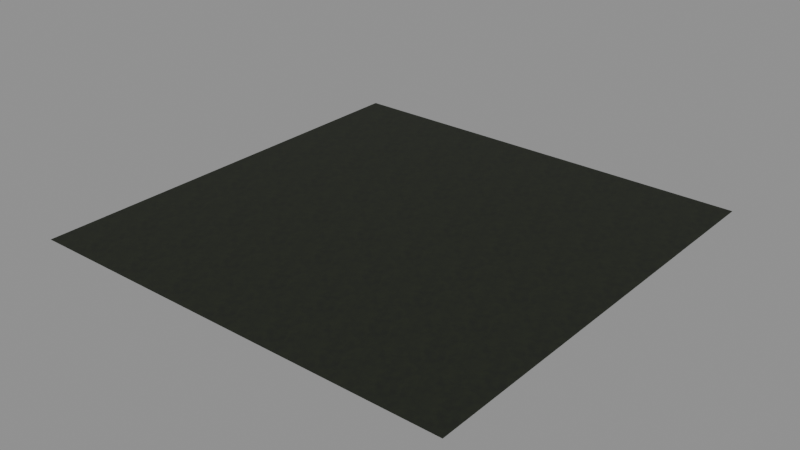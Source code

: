 # Source: ground-tile-40m.blend  (saved by Blender 5.2.44; exported with 4.5.12 LTS)
import bpy
from mathutils import Matrix  # noqa: F401  (used for matrix-valued properties, if any)

bpy.ops.wm.read_factory_settings(use_empty=True)
scene = bpy.context.scene
scene.name = 'Scene'

# ---- collections
col_ground_tile_40m = bpy.data.collections.new('ground-tile-40m'); scene.collection.children.link(col_ground_tile_40m)

# ---- images (referenced by path relative to the original .blend; pixels are not part of the script)
import os
ASSET_DIR = os.environ.get("B2B_ASSET_DIR", "")  # directory of the original .blend (textures are referenced by path, not embedded)
HERE = os.path.dirname(os.path.abspath(__file__))  # packed textures are extracted next to this script under _unpacked/

def load_image(name, relpath, width, height, colorspace="sRGB"):
    """Load a texture the original file referenced (path relative to the .blend, or extracted next to this script)."""
    p = next((c for c in (os.path.join(HERE, relpath), os.path.join(ASSET_DIR, relpath)) if relpath and os.path.exists(c)), "")
    if p:
        img = bpy.data.images.load(p, check_existing=True)
        img.name = name
    else:  # same state as the original file: an image datablock whose file is absent (Cycles renders it pink)
        img = bpy.data.images.new(name, width, height)
        img.source = "FILE"
        img.filepath = "//" + (relpath or name)
    img.colorspace_settings.name = colorspace
    return img
img_ground = load_image('ground', '_unpacked/ground.e79547c1.png', 1024, 1024, 'sRGB')
img_ground_normal = load_image('ground_normal', '_unpacked/ground_normal.092e585f.png', 1024, 1024, 'Non-Color')

# ---- materials (node trees are filled in below, after node groups)
mat_ground = bpy.data.materials.new('ground')
mat_ground.diffuse_color = (0.15, 0.18, 0.085, 1.0)

# ---- material node trees
mat_ground.use_nodes = True; mat_ground.node_tree.nodes.clear()
_N = mat_ground.node_tree.nodes; _L = mat_ground.node_tree.links
n0 = _N.new('ShaderNodeBsdfPrincipled'); n0.name = 'Principled BSDF'; n0.location = (-200, 100)
n0.inputs[2].default_value = 0.8
n0.inputs[10].default_value = 0.005
n1 = _N.new('ShaderNodeOutputMaterial'); n1.name = 'Material Output'; n1.location = (200, 100)
n2 = _N.new('ShaderNodeTexImage'); n2.name = 'Image Texture'; n2.location = (0, 0)
n2.image = img_ground
n3 = _N.new('ShaderNodeTexImage'); n3.name = 'Image Texture.001'; n3.location = (0, 0)
n3.image = img_ground_normal
n4 = _N.new('ShaderNodeNormalMap'); n4.name = 'Normal Map'; n4.location = (0, 0)
n4.width = 160
n4.inputs[0].default_value = 0.65
_L.new(n0.outputs[0], n1.inputs[0])
_L.new(n2.outputs[0], n0.inputs[0])
_L.new(n3.outputs[0], n4.inputs[1])
_L.new(n4.outputs[0], n0.inputs[5])
n1.is_active_output = True

# ---- meshes
me_soil = bpy.data.meshes.new('Soil')
me_soil.from_pydata([(-20.0, -20.0, -0.055), (-16.0, -20.0, -0.055), (-12.0, -20.0, -0.055), (-8.0, -20.0, -0.055), (-4.0, -20.0, -0.055), (0.0, -20.0, -0.055), (4.0, -20.0, -0.055), (8.0, -20.0, -0.055), (12.0, -20.0, -0.055), (16.0, -20.0, -0.055), (20.0, -20.0, -0.055), (-20.0, -16.0, -0.055), (-16.0, -16.0, -0.055), (-12.0, -16.0, -0.055), (-8.0, -16.0, -0.055), (-4.0, -16.0, -0.055), (0.0, -16.0, -0.055), (4.0, -16.0, -0.055), (8.0, -16.0, -0.055), (12.0, -16.0, -0.055), (16.0, -16.0, -0.055), (20.0, -16.0, -0.055), (-20.0, -12.0, -0.055), (-16.0, -12.0, -0.055), (-12.0, -12.0, -0.055), (-8.0, -12.0, -0.055), (-4.0, -12.0, -0.055), (0.0, -12.0, -0.055), (4.0, -12.0, -0.055), (8.0, -12.0, -0.055), (12.0, -12.0, -0.055), (16.0, -12.0, -0.055), (20.0, -12.0, -0.055), (-20.0, -8.0, -0.055), (-16.0, -8.0, -0.055), (-12.0, -8.0, -0.055), (-8.0, -8.0, -0.055), (-4.0, -8.0, -0.055), (0.0, -8.0, -0.055), (4.0, -8.0, -0.055), (8.0, -8.0, -0.055), (12.0, -8.0, -0.055), (16.0, -8.0, -0.055), (20.0, -8.0, -0.055), (-20.0, -4.0, -0.055), (-16.0, -4.0, -0.055), (-12.0, -4.0, -0.055), (-8.0, -4.0, -0.055), (-4.0, -4.0, -0.055), (0.0, -4.0, -0.055), (4.0, -4.0, -0.055), (8.0, -4.0, -0.055), (12.0, -4.0, -0.055), (16.0, -4.0, -0.055), (20.0, -4.0, -0.055), (-20.0, 0.0, -0.055), (-16.0, 0.0, -0.055), (-12.0, 0.0, -0.055), (-8.0, 0.0, -0.055), (-4.0, 0.0, -0.055), (0.0, 0.0, -0.055), (4.0, 0.0, -0.055), (8.0, 0.0, -0.055), (12.0, 0.0, -0.055), (16.0, 0.0, -0.055), (20.0, 0.0, -0.055), (-20.0, 4.0, -0.055), (-16.0, 4.0, -0.055), (-12.0, 4.0, -0.055), (-8.0, 4.0, -0.055), (-4.0, 4.0, -0.055), (0.0, 4.0, -0.055), (4.0, 4.0, -0.055), (8.0, 4.0, -0.055), (12.0, 4.0, -0.055), (16.0, 4.0, -0.055), (20.0, 4.0, -0.055), (-20.0, 8.0, -0.055), (-16.0, 8.0, -0.055), (-12.0, 8.0, -0.055), (-8.0, 8.0, -0.055), (-4.0, 8.0, -0.055), (0.0, 8.0, -0.055), (4.0, 8.0, -0.055), (8.0, 8.0, -0.055), (12.0, 8.0, -0.055), (16.0, 8.0, -0.055), (20.0, 8.0, -0.055), (-20.0, 12.0, -0.055), (-16.0, 12.0, -0.055), (-12.0, 12.0, -0.055), (-8.0, 12.0, -0.055), (-4.0, 12.0, -0.055), (0.0, 12.0, -0.055), (4.0, 12.0, -0.055), (8.0, 12.0, -0.055), (12.0, 12.0, -0.055), (16.0, 12.0, -0.055), (20.0, 12.0, -0.055), (-20.0, 16.0, -0.055), (-16.0, 16.0, -0.055), (-12.0, 16.0, -0.055), (-8.0, 16.0, -0.055), (-4.0, 16.0, -0.055), (0.0, 16.0, -0.055), (4.0, 16.0, -0.055), (8.0, 16.0, -0.055), (12.0, 16.0, -0.055), (16.0, 16.0, -0.055), (20.0, 16.0, -0.055), (-20.0, 20.0, -0.055), (-16.0, 20.0, -0.055), (-12.0, 20.0, -0.055), (-8.0, 20.0, -0.055), (-4.0, 20.0, -0.055), (0.0, 20.0, -0.055), (4.0, 20.0, -0.055), (8.0, 20.0, -0.055), (12.0, 20.0, -0.055), (16.0, 20.0, -0.055), (20.0, 20.0, -0.055)], [], [(0, 1, 12, 11), (1, 2, 13, 12), (2, 3, 14, 13), (3, 4, 15, 14), (4, 5, 16, 15), (5, 6, 17, 16), (6, 7, 18, 17), (7, 8, 19, 18), (8, 9, 20, 19), (9, 10, 21, 20), (11, 12, 23, 22), (12, 13, 24, 23), (13, 14, 25, 24), (14, 15, 26, 25), (15, 16, 27, 26), (16, 17, 28, 27), (17, 18, 29, 28), (18, 19, 30, 29), (19, 20, 31, 30), (20, 21, 32, 31), (22, 23, 34, 33), (23, 24, 35, 34), (24, 25, 36, 35), (25, 26, 37, 36), (26, 27, 38, 37), (27, 28, 39, 38), (28, 29, 40, 39), (29, 30, 41, 40), (30, 31, 42, 41), (31, 32, 43, 42), (33, 34, 45, 44), (34, 35, 46, 45), (35, 36, 47, 46), (36, 37, 48, 47), (37, 38, 49, 48), (38, 39, 50, 49), (39, 40, 51, 50), (40, 41, 52, 51), (41, 42, 53, 52), (42, 43, 54, 53), (44, 45, 56, 55), (45, 46, 57, 56), (46, 47, 58, 57), (47, 48, 59, 58), (48, 49, 60, 59), (49, 50, 61, 60), (50, 51, 62, 61), (51, 52, 63, 62), (52, 53, 64, 63), (53, 54, 65, 64), (55, 56, 67, 66), (56, 57, 68, 67), (57, 58, 69, 68), (58, 59, 70, 69), (59, 60, 71, 70), (60, 61, 72, 71), (61, 62, 73, 72), (62, 63, 74, 73), (63, 64, 75, 74), (64, 65, 76, 75), (66, 67, 78, 77), (67, 68, 79, 78), (68, 69, 80, 79), (69, 70, 81, 80), (70, 71, 82, 81), (71, 72, 83, 82), (72, 73, 84, 83), (73, 74, 85, 84), (74, 75, 86, 85), (75, 76, 87, 86), (77, 78, 89, 88), (78, 79, 90, 89), (79, 80, 91, 90), (80, 81, 92, 91), (81, 82, 93, 92), (82, 83, 94, 93), (83, 84, 95, 94), (84, 85, 96, 95), (85, 86, 97, 96), (86, 87, 98, 97), (88, 89, 100, 99), (89, 90, 101, 100), (90, 91, 102, 101), (91, 92, 103, 102), (92, 93, 104, 103), (93, 94, 105, 104), (94, 95, 106, 105), (95, 96, 107, 106), (96, 97, 108, 107), (97, 98, 109, 108), (99, 100, 111, 110), (100, 101, 112, 111), (101, 102, 113, 112), (102, 103, 114, 113), (103, 104, 115, 114), (104, 105, 116, 115), (105, 106, 117, 116), (106, 107, 118, 117), (107, 108, 119, 118), (108, 109, 120, 119)])
_uv = me_soil.uv_layers.new(name='UVMap')
_uv.uv.foreach_set('vector', [-4.0, -4.0, -3.2, -4.0, -3.2, -3.2, -4.0, -3.2, -3.2, -4.0, -2.4, -4.0, -2.4, -3.2, -3.2, -3.2, -2.4, -4.0, -1.6, -4.0, -1.6, -3.2, -2.4, -3.2, -1.6, -4.0, -0.8, -4.0, -0.8, -3.2, -1.6, -3.2, -0.8, -4.0, 0.0, -4.0, 0.0, -3.2, -0.8, -3.2, 0.0, -4.0, 0.8, -4.0, 0.8, -3.2, 0.0, -3.2, 0.8, -4.0, 1.6, -4.0, 1.6, -3.2, 0.8, -3.2, 1.6, -4.0, 2.4, -4.0, 2.4, -3.2, 1.6, -3.2, 2.4, -4.0, 3.2, -4.0, 3.2, -3.2, 2.4, -3.2, 3.2, -4.0, 4.0, -4.0, 4.0, -3.2, 3.2, -3.2, -4.0, -3.2, -3.2, -3.2, -3.2, -2.4, -4.0, -2.4, -3.2, -3.2, -2.4, -3.2, -2.4, -2.4, -3.2, -2.4, -2.4, -3.2, -1.6, -3.2, -1.6, -2.4, -2.4, -2.4, -1.6, -3.2, -0.8, -3.2, -0.8, -2.4, -1.6, -2.4, -0.8, -3.2, 0.0, -3.2, 0.0, -2.4, -0.8, -2.4, 0.0, -3.2, 0.8, -3.2, 0.8, -2.4, 0.0, -2.4, 0.8, -3.2, 1.6, -3.2, 1.6, -2.4, 0.8, -2.4, 1.6, -3.2, 2.4, -3.2, 2.4, -2.4, 1.6, -2.4, 2.4, -3.2, 3.2, -3.2, 3.2, -2.4, 2.4, -2.4, 3.2, -3.2, 4.0, -3.2, 4.0, -2.4, 3.2, -2.4, -4.0, -2.4, -3.2, -2.4, -3.2, -1.6, -4.0, -1.6, -3.2, -2.4, -2.4, -2.4, -2.4, -1.6, -3.2, -1.6, -2.4, -2.4, -1.6, -2.4, -1.6, -1.6, -2.4, -1.6, -1.6, -2.4, -0.8, -2.4, -0.8, -1.6, -1.6, -1.6, -0.8, -2.4, 0.0, -2.4, 0.0, -1.6, -0.8, -1.6, 0.0, -2.4, 0.8, -2.4, 0.8, -1.6, 0.0, -1.6, 0.8, -2.4, 1.6, -2.4, 1.6, -1.6, 0.8, -1.6, 1.6, -2.4, 2.4, -2.4, 2.4, -1.6, 1.6, -1.6, 2.4, -2.4, 3.2, -2.4, 3.2, -1.6, 2.4, -1.6, 3.2, -2.4, 4.0, -2.4, 4.0, -1.6, 3.2, -1.6, -4.0, -1.6, -3.2, -1.6, -3.2, -0.8, -4.0, -0.8, -3.2, -1.6, -2.4, -1.6, -2.4, -0.8, -3.2, -0.8, -2.4, -1.6, -1.6, -1.6, -1.6, -0.8, -2.4, -0.8, -1.6, -1.6, -0.8, -1.6, -0.8, -0.8, -1.6, -0.8, -0.8, -1.6, 0.0, -1.6, 0.0, -0.8, -0.8, -0.8, 0.0, -1.6, 0.8, -1.6, 0.8, -0.8, 0.0, -0.8, 0.8, -1.6, 1.6, -1.6, 1.6, -0.8, 0.8, -0.8, 1.6, -1.6, 2.4, -1.6, 2.4, -0.8, 1.6, -0.8, 2.4, -1.6, 3.2, -1.6, 3.2, -0.8, 2.4, -0.8, 3.2, -1.6, 4.0, -1.6, 4.0, -0.8, 3.2, -0.8, -4.0, -0.8, -3.2, -0.8, -3.2, 0.0, -4.0, 0.0, -3.2, -0.8, -2.4, -0.8, -2.4, 0.0, -3.2, 0.0, -2.4, -0.8, -1.6, -0.8, -1.6, 0.0, -2.4, 0.0, -1.6, -0.8, -0.8, -0.8, -0.8, 0.0, -1.6, 0.0, -0.8, -0.8, 0.0, -0.8, 0.0, 0.0, -0.8, 0.0, 0.0, -0.8, 0.8, -0.8, 0.8, 0.0, 0.0, 0.0, 0.8, -0.8, 1.6, -0.8, 1.6, 0.0, 0.8, 0.0, 1.6, -0.8, 2.4, -0.8, 2.4, 0.0, 1.6, 0.0, 2.4, -0.8, 3.2, -0.8, 3.2, 0.0, 2.4, 0.0, 3.2, -0.8, 4.0, -0.8, 4.0, 0.0, 3.2, 0.0, -4.0, 0.0, -3.2, 0.0, -3.2, 0.8, -4.0, 0.8, -3.2, 0.0, -2.4, 0.0, -2.4, 0.8, -3.2, 0.8, -2.4, 0.0, -1.6, 0.0, -1.6, 0.8, -2.4, 0.8, -1.6, 0.0, -0.8, 0.0, -0.8, 0.8, -1.6, 0.8, -0.8, 0.0, 0.0, 0.0, 0.0, 0.8, -0.8, 0.8, 0.0, 0.0, 0.8, 0.0, 0.8, 0.8, 0.0, 0.8, 0.8, 0.0, 1.6, 0.0, 1.6, 0.8, 0.8, 0.8, 1.6, 0.0, 2.4, 0.0, 2.4, 0.8, 1.6, 0.8, 2.4, 0.0, 3.2, 0.0, 3.2, 0.8, 2.4, 0.8, 3.2, 0.0, 4.0, 0.0, 4.0, 0.8, 3.2, 0.8, -4.0, 0.8, -3.2, 0.8, -3.2, 1.6, -4.0, 1.6, -3.2, 0.8, -2.4, 0.8, -2.4, 1.6, -3.2, 1.6, -2.4, 0.8, -1.6, 0.8, -1.6, 1.6, -2.4, 1.6, -1.6, 0.8, -0.8, 0.8, -0.8, 1.6, -1.6, 1.6, -0.8, 0.8, 0.0, 0.8, 0.0, 1.6, -0.8, 1.6, 0.0, 0.8, 0.8, 0.8, 0.8, 1.6, 0.0, 1.6, 0.8, 0.8, 1.6, 0.8, 1.6, 1.6, 0.8, 1.6, 1.6, 0.8, 2.4, 0.8, 2.4, 1.6, 1.6, 1.6, 2.4, 0.8, 3.2, 0.8, 3.2, 1.6, 2.4, 1.6, 3.2, 0.8, 4.0, 0.8, 4.0, 1.6, 3.2, 1.6, -4.0, 1.6, -3.2, 1.6, -3.2, 2.4, -4.0, 2.4, -3.2, 1.6, -2.4, 1.6, -2.4, 2.4, -3.2, 2.4, -2.4, 1.6, -1.6, 1.6, -1.6, 2.4, -2.4, 2.4, -1.6, 1.6, -0.8, 1.6, -0.8, 2.4, -1.6, 2.4, -0.8, 1.6, 0.0, 1.6, 0.0, 2.4, -0.8, 2.4, 0.0, 1.6, 0.8, 1.6, 0.8, 2.4, 0.0, 2.4, 0.8, 1.6, 1.6, 1.6, 1.6, 2.4, 0.8, 2.4, 1.6, 1.6, 2.4, 1.6, 2.4, 2.4, 1.6, 2.4, 2.4, 1.6, 3.2, 1.6, 3.2, 2.4, 2.4, 2.4, 3.2, 1.6, 4.0, 1.6, 4.0, 2.4, 3.2, 2.4, -4.0, 2.4, -3.2, 2.4, -3.2, 3.2, -4.0, 3.2, -3.2, 2.4, -2.4, 2.4, -2.4, 3.2, -3.2, 3.2, -2.4, 2.4, -1.6, 2.4, -1.6, 3.2, -2.4, 3.2, -1.6, 2.4, -0.8, 2.4, -0.8, 3.2, -1.6, 3.2, -0.8, 2.4, 0.0, 2.4, 0.0, 3.2, -0.8, 3.2, 0.0, 2.4, 0.8, 2.4, 0.8, 3.2, 0.0, 3.2, 0.8, 2.4, 1.6, 2.4, 1.6, 3.2, 0.8, 3.2, 1.6, 2.4, 2.4, 2.4, 2.4, 3.2, 1.6, 3.2, 2.4, 2.4, 3.2, 2.4, 3.2, 3.2, 2.4, 3.2, 3.2, 2.4, 4.0, 2.4, 4.0, 3.2, 3.2, 3.2, -4.0, 3.2, -3.2, 3.2, -3.2, 4.0, -4.0, 4.0, -3.2, 3.2, -2.4, 3.2, -2.4, 4.0, -3.2, 4.0, -2.4, 3.2, -1.6, 3.2, -1.6, 4.0, -2.4, 4.0, -1.6, 3.2, -0.8, 3.2, -0.8, 4.0, -1.6, 4.0, -0.8, 3.2, 0.0, 3.2, 0.0, 4.0, -0.8, 4.0, 0.0, 3.2, 0.8, 3.2, 0.8, 4.0, 0.0, 4.0, 0.8, 3.2, 1.6, 3.2, 1.6, 4.0, 0.8, 4.0, 1.6, 3.2, 2.4, 3.2, 2.4, 4.0, 1.6, 4.0, 2.4, 3.2, 3.2, 3.2, 3.2, 4.0, 2.4, 4.0, 3.2, 3.2, 4.0, 3.2, 4.0, 4.0, 3.2, 4.0])
me_soil.materials.append(mat_ground)
me_soil.update()

# ---- objects
ob_ground_tile_40m = bpy.data.objects.new('ground-tile-40m', None)
ob_soil = bpy.data.objects.new('Soil', me_soil)

# ---- transforms, parenting, visibility, modifiers, constraints
ob_ground_tile_40m.location = (0.0, 0.0, 0.0)
ob_soil.parent = ob_ground_tile_40m
ob_soil.location = (0.0, 0.0, 0.0)

# ---- collection membership
col_ground_tile_40m.objects.link(ob_ground_tile_40m)
col_ground_tile_40m.objects.link(ob_soil)

# ---- scene / render settings (as saved in the file)
scene.frame_start = 1; scene.frame_end = 250; scene.frame_set(1)
scene.render.engine = 'BLENDER_EEVEE_NEXT'
scene.render.bake_bias = 0.0
scene.render.bake_samples = 0
scene.render.compositor_device = 'GPU'
scene.eevee.use_volume_custom_range = False
scene.eevee.fast_gi_thickness_near = 0.1
scene.eevee.fast_gi_thickness_far = 0.0
scene.eevee.ray_tracing_options.screen_trace_thickness = 0.1
bpy.context.view_layer.update()

# ---- added for rendering (the .blend has no active camera and no usable light): camera, sun + grey world if the file has none
cam_auto = bpy.data.cameras.new('AutoCamera')
cam_auto.lens = 50.0
cam_auto.sensor_width = 36.0
cam_auto.clip_end = 1000.0
ob_auto_camera = bpy.data.objects.new('AutoCamera', cam_auto)
scene.collection.objects.link(ob_auto_camera)
ob_auto_camera.location = (52.3386, -62.8063, 41.8159)
ob_auto_camera.rotation_euler = (1.09748, -7.21219e-08, 0.694738)
scene.camera = ob_auto_camera
light_auto_sun = bpy.data.lights.new('AutoSun', 'SUN')
light_auto_sun.energy = 3.0
light_auto_sun.angle = 0.0523599
ob_auto_sun = bpy.data.objects.new('AutoSun', light_auto_sun)
scene.collection.objects.link(ob_auto_sun)
ob_auto_sun.rotation_euler = (0.872665, 0.174533, 0.523599)
if scene.world is None:
    world_auto = bpy.data.worlds.new('AutoWorld')
    world_auto.color = (0.3, 0.3, 0.3)
    scene.world = world_auto
bpy.context.view_layer.update()

